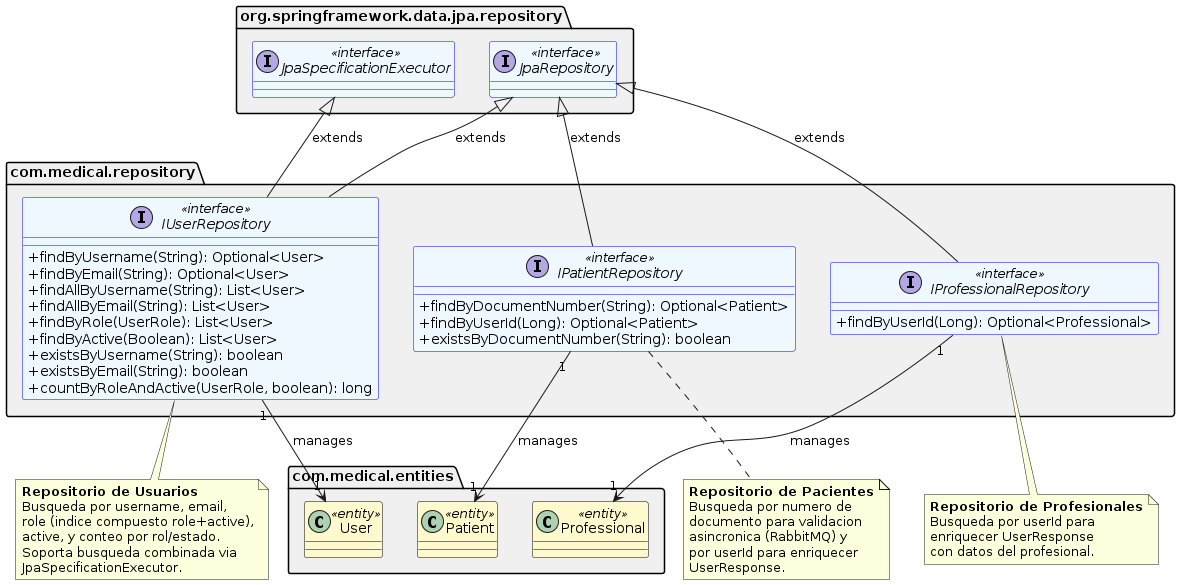

The diagram above was rendered by PlantUML. Its source (embedded in the PNG):
@startuml RepositoryRelations
' ====================================================================
' Diagrama de clases - Repositorios
' Refleja EXACTAMENTE com.medical.repository.
' Spring Data JPA repositories.
' ====================================================================

skinparam classAttributeIconSize 0
skinparam defaultFontName SansSerif

package "com.medical.repository" as repoPkg #F0F0F0 {

  interface IUserRepository <<interface>> #F0F8FF;line:blue {
    {method} +findByUsername(String): Optional<User>
    {method} +findByEmail(String): Optional<User>
    {method} +findAllByUsername(String): List<User>
    {method} +findAllByEmail(String): List<User>
    {method} +findByRole(UserRole): List<User>
    {method} +findByActive(Boolean): List<User>
    {method} +existsByUsername(String): boolean
    {method} +existsByEmail(String): boolean
    {method} +countByRoleAndActive(UserRole, boolean): long
  }

  interface IPatientRepository <<interface>> #F0F8FF;line:blue {
    {method} +findByDocumentNumber(String): Optional<Patient>
    {method} +findByUserId(Long): Optional<Patient>
    {method} +existsByDocumentNumber(String): boolean
  }

  interface IProfessionalRepository <<interface>> #F0F8FF;line:blue {
    {method} +findByUserId(Long): Optional<Professional>
  }

}

package "com.medical.entities" as entityPkg #F0F0F0 {
  class User <<entity>> #FFFACD;line:Black
  class Patient <<entity>> #FFFACD;line:Black
  class Professional <<entity>> #FFFACD;line:Black
}

package "org.springframework.data.jpa.repository" as jpaPkg #F0F0F0 {
  interface JpaRepository <<interface>> #F0F8FF;line:blue
  interface JpaSpecificationExecutor <<interface>> #F0F8FF;line:blue
}

' === INHERITANCE ===
JpaRepository <|-- IUserRepository : "extends"
JpaSpecificationExecutor <|-- IUserRepository : "extends"
JpaRepository <|-- IPatientRepository : "extends"
JpaRepository <|-- IProfessionalRepository : "extends"

' === USAGE ===
IUserRepository "1" --> "1" User : "manages"
IPatientRepository "1" --> "1" Patient : "manages"
IProfessionalRepository "1" --> "1" Professional : "manages"

note bottom of IUserRepository
  **Repositorio de Usuarios**
  Busqueda por username, email,
  role (indice compuesto role+active),
  active, y conteo por rol/estado.
  Soporta busqueda combinada via
  JpaSpecificationExecutor.
end note

note bottom of IPatientRepository
  **Repositorio de Pacientes**
  Busqueda por numero de
  documento para validacion
  asincronica (RabbitMQ) y
  por userId para enriquecer
  UserResponse.
end note

note bottom of IProfessionalRepository
  **Repositorio de Profesionales**
  Busqueda por userId para
  enriquecer UserResponse
  con datos del profesional.
end note

@enduml